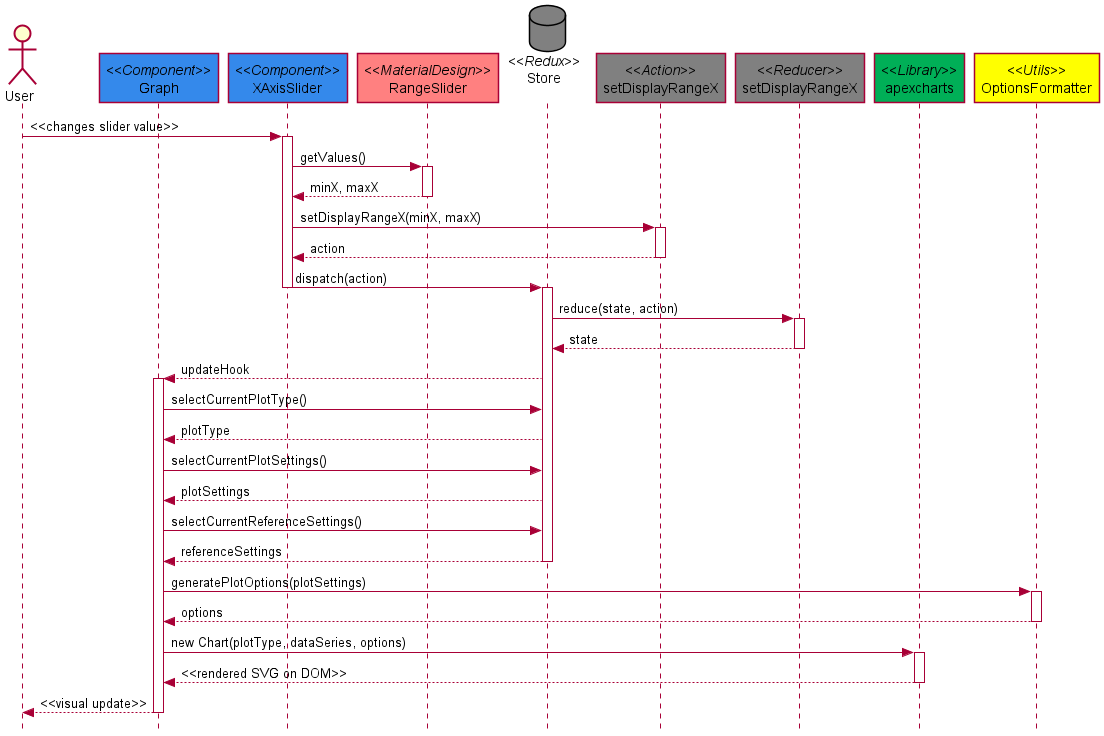

The diagram above was rendered by PlantUML. Its source (embedded in the PNG):
@startuml
skinparam style strictuml

actor User
participant "//<<Component>>//\nGraph" as Graph #3489eb
participant "//<<Component>>//\nXAxisSlider" as Axis #3489eb
participant "//<<MaterialDesign>>//\nRangeSlider" as MDRangeSlider #ff8080
database "//<<Redux>>//\nStore\n" as Store #808080
participant "//<<Action>>//\nsetDisplayRangeX" as setDisplayRangeA #808080
participant "//<<Reducer>>//\nsetDisplayRangeX" as setDisplayRangeR #808080
participant "//<<Library>>//\napexcharts" as apexcharts #00af57
participant "//<<Utils>>//\nOptionsFormatter" as formatter #ffff00

User -> Axis : <<changes slider value>>
activate Axis
Axis -> MDRangeSlider : getValues()
activate MDRangeSlider
Axis <-- MDRangeSlider : minX, maxX
deactivate MDRangeSlider
Axis -> setDisplayRangeA : setDisplayRangeX(minX, maxX)
activate setDisplayRangeA
Axis <-- setDisplayRangeA : action
deactivate setDisplayRangeA
Axis -> Store : dispatch(action)
deactivate Axis
activate Store
Store -> setDisplayRangeR : reduce(state, action)
activate setDisplayRangeR
Store <-- setDisplayRangeR : state
deactivate setDisplayRangeR
Graph <-- Store : updateHook
activate Graph
Graph->Store: selectCurrentPlotType()
Graph<--Store: plotType
Graph->Store: selectCurrentPlotSettings()
Graph<--Store: plotSettings
Graph->Store: selectCurrentReferenceSettings()
Graph<--Store: referenceSettings
deactivate Store
Graph->formatter: generatePlotOptions(plotSettings)
activate formatter
Graph<--formatter: options
deactivate formatter
Graph->apexcharts: new Chart(plotType, dataSeries, options)
activate apexcharts
Graph<--apexcharts: <<rendered SVG on DOM>>
deactivate apexcharts
User <-- Graph : <<visual update>>
deactivate Graph
@enduml